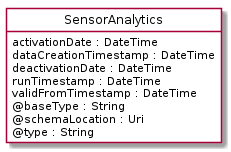

The diagram above was rendered by PlantUML. Its source (embedded in the PNG):
@startuml
hide circle
hide methods
hide stereotype
show <<Enumeration>> stereotype
skinparam class {
   BackgroundColor<<Enumeration>> #E6F5F7
   BackgroundColor<<Ref>> #FFFFE0
   BackgroundColor<<Pivot>> #FFFFFFF
   BackgroundColor<<SimpleType>> #E2F0DA
   BackgroundColor #FCF2E3
}

class SensorAnalytics <<Pivot>> {
    activationDate : DateTime
    dataCreationTimestamp : DateTime
    deactivationDate : DateTime
    runTimestamp : DateTime
    validFromTimestamp : DateTime
    @baseType : String
    @schemaLocation : Uri
    @type : String
}


@enduml